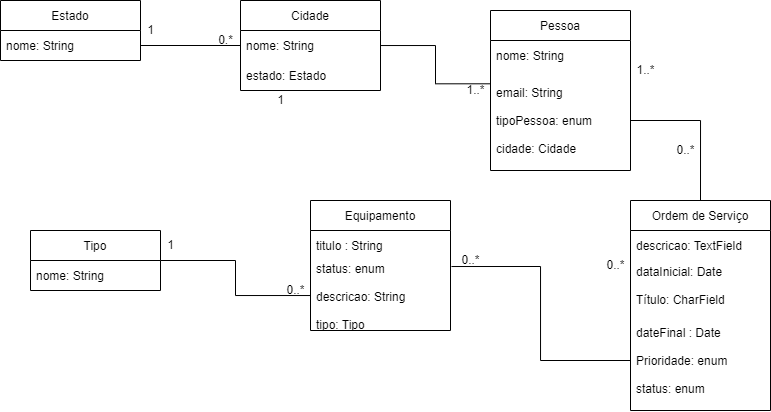

The diagram above was exported from draw.io. Its source (the exported page's mxGraphModel, read from the mxfile embedded in the PNG):
<mxGraphModel dx="981" dy="548" grid="1" gridSize="10" guides="1" tooltips="1" connect="1" arrows="1" fold="1" page="1" pageScale="1" pageWidth="827" pageHeight="1169" math="0" shadow="0">
  <root>
    <mxCell id="0" />
    <mxCell id="1" parent="0" />
    <mxCell id="zuiUTC6ySaixi0pHEqmA-1" value="Pessoa" style="swimlane;fontStyle=0;childLayout=stackLayout;horizontal=1;startSize=30;horizontalStack=0;resizeParent=1;resizeParentMax=0;resizeLast=0;collapsible=1;marginBottom=0;" parent="1" vertex="1">
      <mxGeometry x="520" y="30" width="140" height="160" as="geometry" />
    </mxCell>
    <mxCell id="zuiUTC6ySaixi0pHEqmA-2" value="nome: String" style="text;strokeColor=none;fillColor=none;align=left;verticalAlign=middle;spacingLeft=4;spacingRight=4;overflow=hidden;points=[[0,0.5],[1,0.5]];portConstraint=eastwest;rotatable=0;" parent="zuiUTC6ySaixi0pHEqmA-1" vertex="1">
      <mxGeometry y="30" width="140" height="30" as="geometry" />
    </mxCell>
    <mxCell id="zuiUTC6ySaixi0pHEqmA-3" value="email: String&#10;&#10;tipoPessoa: enum&#10;&#10;cidade: Cidade" style="text;strokeColor=none;fillColor=none;align=left;verticalAlign=middle;spacingLeft=4;spacingRight=4;overflow=hidden;points=[[0,0.5],[1,0.5]];portConstraint=eastwest;rotatable=0;" parent="zuiUTC6ySaixi0pHEqmA-1" vertex="1">
      <mxGeometry y="60" width="140" height="100" as="geometry" />
    </mxCell>
    <mxCell id="zuiUTC6ySaixi0pHEqmA-5" value="Ordem de Serviço" style="swimlane;fontStyle=0;childLayout=stackLayout;horizontal=1;startSize=30;horizontalStack=0;resizeParent=1;resizeParentMax=0;resizeLast=0;collapsible=1;marginBottom=0;" parent="1" vertex="1">
      <mxGeometry x="660" y="220" width="140" height="210" as="geometry" />
    </mxCell>
    <mxCell id="zuiUTC6ySaixi0pHEqmA-6" value="descricao: TextField" style="text;strokeColor=none;fillColor=none;align=left;verticalAlign=middle;spacingLeft=4;spacingRight=4;overflow=hidden;points=[[0,0.5],[1,0.5]];portConstraint=eastwest;rotatable=0;" parent="zuiUTC6ySaixi0pHEqmA-5" vertex="1">
      <mxGeometry y="30" width="140" height="30" as="geometry" />
    </mxCell>
    <mxCell id="zuiUTC6ySaixi0pHEqmA-7" value="dataInicial: Date&#10;&#10;Título: CharField" style="text;strokeColor=none;fillColor=none;align=left;verticalAlign=middle;spacingLeft=4;spacingRight=4;overflow=hidden;points=[[0,0.5],[1,0.5]];portConstraint=eastwest;rotatable=0;" parent="zuiUTC6ySaixi0pHEqmA-5" vertex="1">
      <mxGeometry y="60" width="140" height="50" as="geometry" />
    </mxCell>
    <mxCell id="zuiUTC6ySaixi0pHEqmA-8" value="dateFinal : Date&#10;&#10;Prioridade: enum&#10;&#10;status: enum" style="text;strokeColor=none;fillColor=none;align=left;verticalAlign=middle;spacingLeft=4;spacingRight=4;overflow=hidden;points=[[0,0.5],[1,0.5]];portConstraint=eastwest;rotatable=0;" parent="zuiUTC6ySaixi0pHEqmA-5" vertex="1">
      <mxGeometry y="110" width="140" height="100" as="geometry" />
    </mxCell>
    <mxCell id="zuiUTC6ySaixi0pHEqmA-9" value="Equipamento" style="swimlane;fontStyle=0;childLayout=stackLayout;horizontal=1;startSize=30;horizontalStack=0;resizeParent=1;resizeParentMax=0;resizeLast=0;collapsible=1;marginBottom=0;" parent="1" vertex="1">
      <mxGeometry x="340" y="220" width="140" height="130" as="geometry" />
    </mxCell>
    <mxCell id="zuiUTC6ySaixi0pHEqmA-10" value="titulo : String" style="text;strokeColor=none;fillColor=none;align=left;verticalAlign=middle;spacingLeft=4;spacingRight=4;overflow=hidden;points=[[0,0.5],[1,0.5]];portConstraint=eastwest;rotatable=0;" parent="zuiUTC6ySaixi0pHEqmA-9" vertex="1">
      <mxGeometry y="30" width="140" height="30" as="geometry" />
    </mxCell>
    <mxCell id="zuiUTC6ySaixi0pHEqmA-12" value="status: enum&#10;&#10;descricao: String&#10;&#10;tipo: Tipo" style="text;strokeColor=none;fillColor=none;align=left;verticalAlign=middle;spacingLeft=4;spacingRight=4;overflow=hidden;points=[[0,0.5],[1,0.5]];portConstraint=eastwest;rotatable=0;" parent="zuiUTC6ySaixi0pHEqmA-9" vertex="1">
      <mxGeometry y="60" width="140" height="70" as="geometry" />
    </mxCell>
    <mxCell id="zuiUTC6ySaixi0pHEqmA-47" style="edgeStyle=orthogonalEdgeStyle;rounded=0;orthogonalLoop=1;jettySize=auto;html=1;endArrow=none;endFill=0;" parent="1" source="zuiUTC6ySaixi0pHEqmA-13" target="zuiUTC6ySaixi0pHEqmA-12" edge="1">
      <mxGeometry relative="1" as="geometry">
        <mxPoint x="330" y="290" as="targetPoint" />
      </mxGeometry>
    </mxCell>
    <mxCell id="zuiUTC6ySaixi0pHEqmA-13" value="Tipo" style="swimlane;fontStyle=0;childLayout=stackLayout;horizontal=1;startSize=30;horizontalStack=0;resizeParent=1;resizeParentMax=0;resizeLast=0;collapsible=1;marginBottom=0;" parent="1" vertex="1">
      <mxGeometry x="60" y="250" width="130" height="60" as="geometry" />
    </mxCell>
    <mxCell id="zuiUTC6ySaixi0pHEqmA-14" value="nome: String" style="text;strokeColor=none;fillColor=none;align=left;verticalAlign=middle;spacingLeft=4;spacingRight=4;overflow=hidden;points=[[0,0.5],[1,0.5]];portConstraint=eastwest;rotatable=0;" parent="zuiUTC6ySaixi0pHEqmA-13" vertex="1">
      <mxGeometry y="30" width="130" height="30" as="geometry" />
    </mxCell>
    <mxCell id="zuiUTC6ySaixi0pHEqmA-17" style="edgeStyle=orthogonalEdgeStyle;rounded=0;orthogonalLoop=1;jettySize=auto;html=1;endArrow=none;endFill=0;entryX=0.5;entryY=0;entryDx=0;entryDy=0;" parent="1" source="zuiUTC6ySaixi0pHEqmA-3" target="zuiUTC6ySaixi0pHEqmA-5" edge="1">
      <mxGeometry relative="1" as="geometry">
        <mxPoint x="610" y="250" as="targetPoint" />
      </mxGeometry>
    </mxCell>
    <mxCell id="zuiUTC6ySaixi0pHEqmA-18" value="1..*" style="text;html=1;resizable=0;autosize=1;align=center;verticalAlign=middle;points=[];fillColor=none;strokeColor=none;rounded=0;" parent="1" vertex="1">
      <mxGeometry x="660" y="80" width="30" height="20" as="geometry" />
    </mxCell>
    <mxCell id="zuiUTC6ySaixi0pHEqmA-19" value="0..*" style="text;html=1;resizable=0;autosize=1;align=center;verticalAlign=middle;points=[];fillColor=none;strokeColor=none;rounded=0;" parent="1" vertex="1">
      <mxGeometry x="700" y="160" width="30" height="20" as="geometry" />
    </mxCell>
    <mxCell id="zuiUTC6ySaixi0pHEqmA-20" style="edgeStyle=orthogonalEdgeStyle;rounded=0;orthogonalLoop=1;jettySize=auto;html=1;entryX=1.007;entryY=0.086;entryDx=0;entryDy=0;endArrow=none;endFill=0;entryPerimeter=0;" parent="1" source="zuiUTC6ySaixi0pHEqmA-8" target="zuiUTC6ySaixi0pHEqmA-12" edge="1">
      <mxGeometry relative="1" as="geometry" />
    </mxCell>
    <mxCell id="zuiUTC6ySaixi0pHEqmA-21" value="0..*" style="text;html=1;resizable=0;autosize=1;align=center;verticalAlign=middle;points=[];fillColor=none;strokeColor=none;rounded=0;" parent="1" vertex="1">
      <mxGeometry x="485" y="270" width="30" height="20" as="geometry" />
    </mxCell>
    <mxCell id="zuiUTC6ySaixi0pHEqmA-22" value="0..*" style="text;html=1;resizable=0;autosize=1;align=center;verticalAlign=middle;points=[];fillColor=none;strokeColor=none;rounded=0;" parent="1" vertex="1">
      <mxGeometry x="630" y="275" width="30" height="20" as="geometry" />
    </mxCell>
    <mxCell id="zuiUTC6ySaixi0pHEqmA-24" value="0..*" style="text;html=1;resizable=0;autosize=1;align=center;verticalAlign=middle;points=[];fillColor=none;strokeColor=none;rounded=0;" parent="1" vertex="1">
      <mxGeometry x="310" y="300" width="30" height="20" as="geometry" />
    </mxCell>
    <mxCell id="zuiUTC6ySaixi0pHEqmA-25" value="1" style="text;html=1;resizable=0;autosize=1;align=center;verticalAlign=middle;points=[];fillColor=none;strokeColor=none;rounded=0;" parent="1" vertex="1">
      <mxGeometry x="190" y="255" width="20" height="20" as="geometry" />
    </mxCell>
    <mxCell id="zuiUTC6ySaixi0pHEqmA-26" value="Cidade" style="swimlane;fontStyle=0;childLayout=stackLayout;horizontal=1;startSize=30;horizontalStack=0;resizeParent=1;resizeParentMax=0;resizeLast=0;collapsible=1;marginBottom=0;" parent="1" vertex="1">
      <mxGeometry x="270" y="20" width="140" height="90" as="geometry" />
    </mxCell>
    <mxCell id="zuiUTC6ySaixi0pHEqmA-27" value="nome: String" style="text;strokeColor=none;fillColor=none;align=left;verticalAlign=middle;spacingLeft=4;spacingRight=4;overflow=hidden;points=[[0,0.5],[1,0.5]];portConstraint=eastwest;rotatable=0;" parent="zuiUTC6ySaixi0pHEqmA-26" vertex="1">
      <mxGeometry y="30" width="140" height="30" as="geometry" />
    </mxCell>
    <mxCell id="zuiUTC6ySaixi0pHEqmA-28" value="estado: Estado" style="text;strokeColor=none;fillColor=none;align=left;verticalAlign=middle;spacingLeft=4;spacingRight=4;overflow=hidden;points=[[0,0.5],[1,0.5]];portConstraint=eastwest;rotatable=0;" parent="zuiUTC6ySaixi0pHEqmA-26" vertex="1">
      <mxGeometry y="60" width="140" height="30" as="geometry" />
    </mxCell>
    <mxCell id="zuiUTC6ySaixi0pHEqmA-29" value="Estado" style="swimlane;fontStyle=0;childLayout=stackLayout;horizontal=1;startSize=30;horizontalStack=0;resizeParent=1;resizeParentMax=0;resizeLast=0;collapsible=1;marginBottom=0;" parent="1" vertex="1">
      <mxGeometry x="30" y="20" width="140" height="60" as="geometry" />
    </mxCell>
    <mxCell id="zuiUTC6ySaixi0pHEqmA-30" value="nome: String" style="text;strokeColor=none;fillColor=none;align=left;verticalAlign=middle;spacingLeft=4;spacingRight=4;overflow=hidden;points=[[0,0.5],[1,0.5]];portConstraint=eastwest;rotatable=0;" parent="zuiUTC6ySaixi0pHEqmA-29" vertex="1">
      <mxGeometry y="30" width="140" height="30" as="geometry" />
    </mxCell>
    <mxCell id="zuiUTC6ySaixi0pHEqmA-31" style="edgeStyle=orthogonalEdgeStyle;rounded=0;orthogonalLoop=1;jettySize=auto;html=1;endArrow=none;endFill=0;" parent="1" source="zuiUTC6ySaixi0pHEqmA-30" target="zuiUTC6ySaixi0pHEqmA-27" edge="1">
      <mxGeometry relative="1" as="geometry">
        <mxPoint x="290" y="100" as="targetPoint" />
      </mxGeometry>
    </mxCell>
    <mxCell id="zuiUTC6ySaixi0pHEqmA-33" value="0.*" style="text;html=1;resizable=0;autosize=1;align=center;verticalAlign=middle;points=[];fillColor=none;strokeColor=none;rounded=0;" parent="1" vertex="1">
      <mxGeometry x="240" y="50" width="30" height="20" as="geometry" />
    </mxCell>
    <mxCell id="zuiUTC6ySaixi0pHEqmA-34" value="1" style="text;html=1;resizable=0;autosize=1;align=center;verticalAlign=middle;points=[];fillColor=none;strokeColor=none;rounded=0;" parent="1" vertex="1">
      <mxGeometry x="170" y="40" width="20" height="20" as="geometry" />
    </mxCell>
    <mxCell id="zuiUTC6ySaixi0pHEqmA-35" value="1" style="text;html=1;resizable=0;autosize=1;align=center;verticalAlign=middle;points=[];fillColor=none;strokeColor=none;rounded=0;" parent="1" vertex="1">
      <mxGeometry x="300" y="110" width="20" height="20" as="geometry" />
    </mxCell>
    <mxCell id="zuiUTC6ySaixi0pHEqmA-36" value="1..*" style="text;html=1;resizable=0;autosize=1;align=center;verticalAlign=middle;points=[];fillColor=none;strokeColor=none;rounded=0;" parent="1" vertex="1">
      <mxGeometry x="490" y="100" width="30" height="20" as="geometry" />
    </mxCell>
    <mxCell id="zuiUTC6ySaixi0pHEqmA-43" style="edgeStyle=orthogonalEdgeStyle;rounded=0;orthogonalLoop=1;jettySize=auto;html=1;entryX=0;entryY=0.133;entryDx=0;entryDy=0;entryPerimeter=0;endArrow=none;endFill=0;" parent="1" source="zuiUTC6ySaixi0pHEqmA-27" target="zuiUTC6ySaixi0pHEqmA-3" edge="1">
      <mxGeometry relative="1" as="geometry" />
    </mxCell>
  </root>
</mxGraphModel>